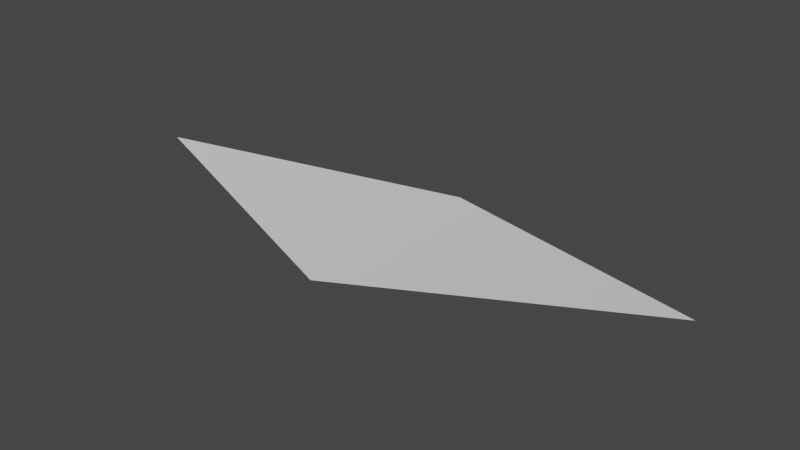 # Source: leaf.blend  (saved by Blender 2.93.20; exported with 4.5.12 LTS)
import bpy
from mathutils import Matrix  # noqa: F401  (used for matrix-valued properties, if any)

bpy.ops.wm.read_factory_settings(use_empty=True)
scene = bpy.context.scene
scene.name = 'Scene'

# ---- world
world_world = bpy.data.worlds.new('World'); scene.world = world_world
world_world.use_nodes = True; world_world.node_tree.nodes.clear()
_N = world_world.node_tree.nodes; _L = world_world.node_tree.links
n0 = _N.new('ShaderNodeOutputWorld'); n0.name = 'World Output'; n0.location = (300, 300)
n1 = _N.new('ShaderNodeBackground'); n1.name = 'Background'; n1.location = (10, 300)
n1.inputs[0].default_value = (0.05088, 0.05088, 0.05088, 1.0)
_L.new(n1.outputs[0], n0.inputs[0])
n0.is_active_output = True
world_world.color = (0.05088, 0.05088, 0.05088)
world_world.use_sun_shadow = False
world_world.sun_shadow_jitter_overblur = 0.0

# ---- meshes
me_plane = bpy.data.meshes.new('Plane')
me_plane.from_pydata([(-0.1697, -7.451e-09, 0.016), (1.863e-09, -0.05657, 0.0), (-3.725e-09, 0.07071, 0.0), (0.1838, 7.451e-09, 0.022)], [], [(1, 2, 0), (1, 3, 2)])
me_plane.polygons.foreach_set('use_smooth', [True] * 2)
_uv = me_plane.uv_layers.new(name='UVMap')
_uv.uv.foreach_set('vector', [1.0, 0.0, 0.0, 1.0, 0.0, 0.0, 1.0, 0.0, 1.0, 1.0, 0.0, 1.0])
me_plane.use_remesh_fix_poles = True
me_plane.use_remesh_preserve_attributes = False
me_plane.update()
arm_armature = bpy.data.armatures.new('Armature')  # bones are not reproduced

# ---- objects
ob_leaf = bpy.data.objects.new('Leaf', me_plane)
ob_armature = bpy.data.objects.new('Armature', arm_armature)

# ---- transforms, parenting, visibility, modifiers, constraints
ob_leaf.parent = ob_armature
ob_leaf.location = (0.0, 0.0, 0.0)
_vg = ob_leaf.vertex_groups.new(name='Root')
_vg.add([1, 2], 1.0, 'REPLACE')
_vg = ob_leaf.vertex_groups.new(name='Wing.L')
_vg.add([3], 1.0, 'REPLACE')
_vg = ob_leaf.vertex_groups.new(name='Wing.R')
_vg.add([0], 1.0, 'REPLACE')
_m = ob_leaf.modifiers.new('Armature', 'ARMATURE')
_m.object = ob_armature
ob_armature.location = (0.0, 0.0, 0.0)

# ---- collection membership
scene.collection.objects.link(ob_leaf)
scene.collection.objects.link(ob_armature)

# ---- scene / render settings (as saved in the file)
scene.frame_start = 1; scene.frame_end = 48; scene.frame_set(1)
scene.render.engine = 'BLENDER_EEVEE_NEXT'
scene.cycles.use_denoising = False
scene.cycles.samples = 128
scene.cycles.sampling_pattern = 'TABULATED_SOBOL'
scene.cycles.use_adaptive_sampling = False
scene.cycles.use_light_tree = False
scene.view_settings.view_transform = 'Filmic'
bpy.context.view_layer.update()

# ---- added for rendering (the .blend has no active camera and no usable light): camera, sun
cam_auto = bpy.data.cameras.new('AutoCamera')
cam_auto.lens = 50.0
cam_auto.sensor_width = 36.0
cam_auto.clip_end = 1000.0
ob_auto_camera = bpy.data.objects.new('AutoCamera', cam_auto)
scene.collection.objects.link(ob_auto_camera)
ob_auto_camera.location = (0.352188, -0.407415, 0.285294)
ob_auto_camera.rotation_euler = (1.09748, -7.21219e-08, 0.694738)
scene.camera = ob_auto_camera
light_auto_sun = bpy.data.lights.new('AutoSun', 'SUN')
light_auto_sun.energy = 3.0
light_auto_sun.angle = 0.0523599
ob_auto_sun = bpy.data.objects.new('AutoSun', light_auto_sun)
scene.collection.objects.link(ob_auto_sun)
ob_auto_sun.rotation_euler = (0.872665, 0.174533, 0.523599)
bpy.context.view_layer.update()
